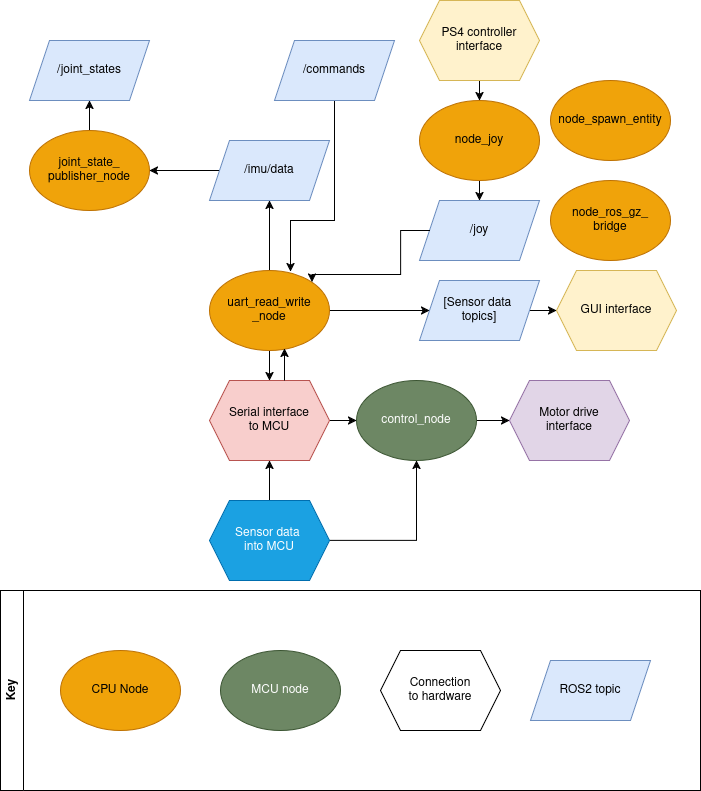

The diagram above was exported from draw.io. Its source (the exported page's mxGraphModel, read from the mxfile embedded in the PNG):
<mxGraphModel dx="1356" dy="800" grid="1" gridSize="10" guides="1" tooltips="1" connect="1" arrows="1" fold="1" page="1" pageScale="1" pageWidth="827" pageHeight="1169" math="0" shadow="0">
  <root>
    <mxCell id="0" />
    <mxCell id="1" parent="0" />
    <mxCell id="qtHPRajKQZpXdnnhEdOM-1" value="node_spawn_entity" style="ellipse;whiteSpace=wrap;html=1;fillColor=#f0a30a;fontColor=#000000;strokeColor=#BD7000;" parent="1" vertex="1">
      <mxGeometry x="614" y="340" width="120" height="80" as="geometry" />
    </mxCell>
    <mxCell id="qtHPRajKQZpXdnnhEdOM-9" value="&lt;div&gt;node_ros_gz_&lt;/div&gt;&lt;div&gt;bridge&lt;br&gt;&lt;/div&gt;" style="ellipse;whiteSpace=wrap;html=1;fillColor=#f0a30a;fontColor=#000000;strokeColor=#BD7000;" parent="1" vertex="1">
      <mxGeometry x="614" y="440" width="120" height="80" as="geometry" />
    </mxCell>
    <mxCell id="3gX2039DsPDXUxuPMJGw-35" style="edgeStyle=orthogonalEdgeStyle;rounded=0;orthogonalLoop=1;jettySize=auto;html=1;exitX=0.5;exitY=0;exitDx=0;exitDy=0;entryX=0.5;entryY=1;entryDx=0;entryDy=0;" parent="1" source="3gX2039DsPDXUxuPMJGw-2" target="3gX2039DsPDXUxuPMJGw-10" edge="1">
      <mxGeometry relative="1" as="geometry" />
    </mxCell>
    <mxCell id="3gX2039DsPDXUxuPMJGw-2" value="&lt;div&gt;joint_state_&lt;/div&gt;&lt;div&gt;publisher_node&lt;/div&gt;" style="ellipse;whiteSpace=wrap;html=1;fillColor=#f0a30a;fontColor=#000000;strokeColor=#BD7000;" parent="1" vertex="1">
      <mxGeometry x="93" y="390" width="120" height="80" as="geometry" />
    </mxCell>
    <mxCell id="IpfqDgIpvm_hmUc-7QZj-2" style="edgeStyle=orthogonalEdgeStyle;rounded=0;orthogonalLoop=1;jettySize=auto;html=1;exitX=0.5;exitY=1;exitDx=0;exitDy=0;entryX=0.5;entryY=0;entryDx=0;entryDy=0;" parent="1" source="3gX2039DsPDXUxuPMJGw-4" target="3gX2039DsPDXUxuPMJGw-9" edge="1">
      <mxGeometry relative="1" as="geometry" />
    </mxCell>
    <mxCell id="3gX2039DsPDXUxuPMJGw-4" value="node_joy" style="ellipse;whiteSpace=wrap;html=1;fillColor=#f0a30a;fontColor=#000000;strokeColor=#BD7000;" parent="1" vertex="1">
      <mxGeometry x="483" y="360" width="120" height="80" as="geometry" />
    </mxCell>
    <mxCell id="3gX2039DsPDXUxuPMJGw-32" style="edgeStyle=orthogonalEdgeStyle;rounded=0;orthogonalLoop=1;jettySize=auto;html=1;exitX=0.5;exitY=1;exitDx=0;exitDy=0;entryX=0.675;entryY=0.013;entryDx=0;entryDy=0;entryPerimeter=0;" parent="1" source="3gX2039DsPDXUxuPMJGw-7" target="3gX2039DsPDXUxuPMJGw-14" edge="1">
      <mxGeometry relative="1" as="geometry">
        <Array as="points">
          <mxPoint x="398" y="480" />
          <mxPoint x="354" y="480" />
        </Array>
      </mxGeometry>
    </mxCell>
    <mxCell id="3gX2039DsPDXUxuPMJGw-7" value="&lt;div&gt;/commands&lt;br&gt;&lt;/div&gt;" style="shape=parallelogram;perimeter=parallelogramPerimeter;whiteSpace=wrap;html=1;fixedSize=1;fillColor=#dae8fc;strokeColor=#6c8ebf;" parent="1" vertex="1">
      <mxGeometry x="338" y="300" width="120" height="60" as="geometry" />
    </mxCell>
    <mxCell id="3gX2039DsPDXUxuPMJGw-9" value="/joy" style="shape=parallelogram;perimeter=parallelogramPerimeter;whiteSpace=wrap;html=1;fixedSize=1;fillColor=#dae8fc;strokeColor=#6c8ebf;" parent="1" vertex="1">
      <mxGeometry x="483" y="460" width="120" height="60" as="geometry" />
    </mxCell>
    <mxCell id="3gX2039DsPDXUxuPMJGw-10" value="/joint_states" style="shape=parallelogram;perimeter=parallelogramPerimeter;whiteSpace=wrap;html=1;fixedSize=1;fillColor=#dae8fc;strokeColor=#6c8ebf;" parent="1" vertex="1">
      <mxGeometry x="93" y="300" width="120" height="60" as="geometry" />
    </mxCell>
    <mxCell id="3gX2039DsPDXUxuPMJGw-11" style="edgeStyle=orthogonalEdgeStyle;rounded=0;orthogonalLoop=1;jettySize=auto;html=1;exitX=1;exitY=0.5;exitDx=0;exitDy=0;entryX=0;entryY=0.5;entryDx=0;entryDy=0;" parent="1" source="3gX2039DsPDXUxuPMJGw-14" target="3gX2039DsPDXUxuPMJGw-18" edge="1">
      <mxGeometry relative="1" as="geometry">
        <Array as="points">
          <mxPoint x="473" y="570" />
          <mxPoint x="473" y="570" />
        </Array>
      </mxGeometry>
    </mxCell>
    <mxCell id="3gX2039DsPDXUxuPMJGw-27" style="edgeStyle=orthogonalEdgeStyle;rounded=0;orthogonalLoop=1;jettySize=auto;html=1;exitX=0.5;exitY=1;exitDx=0;exitDy=0;entryX=0.5;entryY=0;entryDx=0;entryDy=0;" parent="1" source="3gX2039DsPDXUxuPMJGw-14" target="3gX2039DsPDXUxuPMJGw-22" edge="1">
      <mxGeometry relative="1" as="geometry" />
    </mxCell>
    <mxCell id="3gX2039DsPDXUxuPMJGw-30" style="edgeStyle=orthogonalEdgeStyle;rounded=0;orthogonalLoop=1;jettySize=auto;html=1;exitX=0.5;exitY=0;exitDx=0;exitDy=0;entryX=0.5;entryY=1;entryDx=0;entryDy=0;" parent="1" source="3gX2039DsPDXUxuPMJGw-14" target="3gX2039DsPDXUxuPMJGw-17" edge="1">
      <mxGeometry relative="1" as="geometry" />
    </mxCell>
    <mxCell id="3gX2039DsPDXUxuPMJGw-14" value="&lt;div&gt;uart_read_write&lt;/div&gt;&lt;div&gt;_node&lt;br&gt;&lt;/div&gt;" style="ellipse;whiteSpace=wrap;html=1;fillColor=#f0a30a;fontColor=#000000;strokeColor=#BD7000;" parent="1" vertex="1">
      <mxGeometry x="273" y="530" width="120" height="80" as="geometry" />
    </mxCell>
    <mxCell id="3gX2039DsPDXUxuPMJGw-34" style="edgeStyle=orthogonalEdgeStyle;rounded=0;orthogonalLoop=1;jettySize=auto;html=1;exitX=0;exitY=0.5;exitDx=0;exitDy=0;entryX=1;entryY=0.5;entryDx=0;entryDy=0;" parent="1" source="3gX2039DsPDXUxuPMJGw-17" target="3gX2039DsPDXUxuPMJGw-2" edge="1">
      <mxGeometry relative="1" as="geometry" />
    </mxCell>
    <mxCell id="3gX2039DsPDXUxuPMJGw-17" value="/imu/data" style="shape=parallelogram;perimeter=parallelogramPerimeter;whiteSpace=wrap;html=1;fixedSize=1;fillColor=#dae8fc;strokeColor=#6c8ebf;" parent="1" vertex="1">
      <mxGeometry x="273" y="400" width="120" height="60" as="geometry" />
    </mxCell>
    <mxCell id="n1RRiVyJ-JgA6HlEx9Vq-2" style="edgeStyle=orthogonalEdgeStyle;rounded=0;orthogonalLoop=1;jettySize=auto;html=1;exitX=1;exitY=0.5;exitDx=0;exitDy=0;entryX=0;entryY=0.5;entryDx=0;entryDy=0;" edge="1" parent="1" source="3gX2039DsPDXUxuPMJGw-18" target="n1RRiVyJ-JgA6HlEx9Vq-1">
      <mxGeometry relative="1" as="geometry" />
    </mxCell>
    <mxCell id="3gX2039DsPDXUxuPMJGw-18" value="&lt;div&gt;[Sensor data&amp;nbsp;&lt;/div&gt;&lt;div&gt;topics]&lt;/div&gt;" style="shape=parallelogram;perimeter=parallelogramPerimeter;whiteSpace=wrap;html=1;fixedSize=1;fillColor=#dae8fc;strokeColor=#6c8ebf;" parent="1" vertex="1">
      <mxGeometry x="483" y="540" width="120" height="60" as="geometry" />
    </mxCell>
    <mxCell id="lZlg8sNpyd2dy3FEEQZz-3" style="edgeStyle=orthogonalEdgeStyle;rounded=0;orthogonalLoop=1;jettySize=auto;html=1;exitX=0.5;exitY=0;exitDx=0;exitDy=0;entryX=0.5;entryY=1;entryDx=0;entryDy=0;" parent="1" source="3gX2039DsPDXUxuPMJGw-20" target="3gX2039DsPDXUxuPMJGw-22" edge="1">
      <mxGeometry relative="1" as="geometry" />
    </mxCell>
    <mxCell id="lZlg8sNpyd2dy3FEEQZz-4" style="edgeStyle=orthogonalEdgeStyle;rounded=0;orthogonalLoop=1;jettySize=auto;html=1;exitX=1;exitY=0.5;exitDx=0;exitDy=0;entryX=0.5;entryY=1;entryDx=0;entryDy=0;" parent="1" source="3gX2039DsPDXUxuPMJGw-20" target="3gX2039DsPDXUxuPMJGw-24" edge="1">
      <mxGeometry relative="1" as="geometry" />
    </mxCell>
    <mxCell id="3gX2039DsPDXUxuPMJGw-20" value="&lt;div&gt;Sensor data&amp;nbsp;&lt;/div&gt;&lt;div&gt;into MCU&lt;/div&gt;" style="shape=hexagon;perimeter=hexagonPerimeter2;whiteSpace=wrap;html=1;fixedSize=1;fillColor=#1ba1e2;strokeColor=#006EAF;fontColor=#ffffff;" parent="1" vertex="1">
      <mxGeometry x="273" y="760" width="120" height="80" as="geometry" />
    </mxCell>
    <mxCell id="3gX2039DsPDXUxuPMJGw-28" style="edgeStyle=orthogonalEdgeStyle;rounded=0;orthogonalLoop=1;jettySize=auto;html=1;exitX=1;exitY=0.5;exitDx=0;exitDy=0;entryX=0;entryY=0.5;entryDx=0;entryDy=0;" parent="1" source="3gX2039DsPDXUxuPMJGw-22" target="3gX2039DsPDXUxuPMJGw-24" edge="1">
      <mxGeometry relative="1" as="geometry" />
    </mxCell>
    <mxCell id="3gX2039DsPDXUxuPMJGw-22" value="&lt;div&gt;Serial interface&lt;/div&gt;&lt;div&gt;to MCU&lt;br&gt;&lt;/div&gt;" style="shape=hexagon;perimeter=hexagonPerimeter2;whiteSpace=wrap;html=1;fixedSize=1;fillColor=#f8cecc;strokeColor=#b85450;" parent="1" vertex="1">
      <mxGeometry x="273" y="640" width="120" height="80" as="geometry" />
    </mxCell>
    <mxCell id="3gX2039DsPDXUxuPMJGw-29" style="edgeStyle=orthogonalEdgeStyle;rounded=0;orthogonalLoop=1;jettySize=auto;html=1;exitX=1;exitY=0.5;exitDx=0;exitDy=0;entryX=0;entryY=0.5;entryDx=0;entryDy=0;" parent="1" source="3gX2039DsPDXUxuPMJGw-24" target="3gX2039DsPDXUxuPMJGw-25" edge="1">
      <mxGeometry relative="1" as="geometry" />
    </mxCell>
    <mxCell id="3gX2039DsPDXUxuPMJGw-24" value="&lt;div&gt;control_node&lt;br&gt;&lt;/div&gt;" style="ellipse;whiteSpace=wrap;html=1;fillColor=#6d8764;fontColor=#ffffff;strokeColor=#3A5431;" parent="1" vertex="1">
      <mxGeometry x="420" y="640" width="120" height="80" as="geometry" />
    </mxCell>
    <mxCell id="3gX2039DsPDXUxuPMJGw-25" value="&lt;div&gt;Motor drive &lt;br&gt;&lt;/div&gt;&lt;div&gt;interface&lt;br&gt;&lt;/div&gt;" style="shape=hexagon;perimeter=hexagonPerimeter2;whiteSpace=wrap;html=1;fixedSize=1;fillColor=#e1d5e7;strokeColor=#9673a6;" parent="1" vertex="1">
      <mxGeometry x="573" y="640" width="120" height="80" as="geometry" />
    </mxCell>
    <mxCell id="IpfqDgIpvm_hmUc-7QZj-3" style="edgeStyle=orthogonalEdgeStyle;rounded=0;orthogonalLoop=1;jettySize=auto;html=1;exitX=0.5;exitY=1;exitDx=0;exitDy=0;entryX=0.5;entryY=0;entryDx=0;entryDy=0;" parent="1" source="3gX2039DsPDXUxuPMJGw-36" target="3gX2039DsPDXUxuPMJGw-4" edge="1">
      <mxGeometry relative="1" as="geometry" />
    </mxCell>
    <mxCell id="3gX2039DsPDXUxuPMJGw-36" value="&lt;div&gt;PS4 controller&lt;/div&gt;&lt;div&gt;interface&lt;br&gt;&lt;/div&gt;" style="shape=hexagon;perimeter=hexagonPerimeter2;whiteSpace=wrap;html=1;fixedSize=1;fillColor=#fff2cc;strokeColor=#d6b656;" parent="1" vertex="1">
      <mxGeometry x="483" y="260" width="120" height="80" as="geometry" />
    </mxCell>
    <mxCell id="3gX2039DsPDXUxuPMJGw-38" value="Key" style="swimlane;horizontal=0;whiteSpace=wrap;html=1;" parent="1" vertex="1">
      <mxGeometry x="64" y="850" width="700" height="200" as="geometry" />
    </mxCell>
    <mxCell id="3gX2039DsPDXUxuPMJGw-39" value="CPU Node" style="ellipse;whiteSpace=wrap;html=1;fillColor=#f0a30a;fontColor=#000000;strokeColor=#BD7000;" parent="3gX2039DsPDXUxuPMJGw-38" vertex="1">
      <mxGeometry x="60" y="60" width="120" height="80" as="geometry" />
    </mxCell>
    <mxCell id="3gX2039DsPDXUxuPMJGw-40" value="MCU node" style="ellipse;whiteSpace=wrap;html=1;fillColor=#6d8764;fontColor=#ffffff;strokeColor=#3A5431;" parent="3gX2039DsPDXUxuPMJGw-38" vertex="1">
      <mxGeometry x="220" y="60" width="120" height="80" as="geometry" />
    </mxCell>
    <mxCell id="3gX2039DsPDXUxuPMJGw-41" value="&lt;div&gt;Connection&lt;/div&gt;&lt;div&gt;to hardware&lt;br&gt;&lt;/div&gt;" style="shape=hexagon;perimeter=hexagonPerimeter2;whiteSpace=wrap;html=1;fixedSize=1;" parent="3gX2039DsPDXUxuPMJGw-38" vertex="1">
      <mxGeometry x="380" y="60" width="120" height="80" as="geometry" />
    </mxCell>
    <mxCell id="3gX2039DsPDXUxuPMJGw-42" value="ROS2 topic" style="shape=parallelogram;perimeter=parallelogramPerimeter;whiteSpace=wrap;html=1;fixedSize=1;fillColor=#dae8fc;strokeColor=#6c8ebf;" parent="3gX2039DsPDXUxuPMJGw-38" vertex="1">
      <mxGeometry x="530" y="70" width="120" height="60" as="geometry" />
    </mxCell>
    <mxCell id="IpfqDgIpvm_hmUc-7QZj-1" style="edgeStyle=orthogonalEdgeStyle;rounded=0;orthogonalLoop=1;jettySize=auto;html=1;exitX=0;exitY=0.5;exitDx=0;exitDy=0;entryX=1;entryY=0;entryDx=0;entryDy=0;" parent="1" source="3gX2039DsPDXUxuPMJGw-9" target="3gX2039DsPDXUxuPMJGw-14" edge="1">
      <mxGeometry relative="1" as="geometry">
        <Array as="points">
          <mxPoint x="464" y="490" />
          <mxPoint x="464" y="534" />
          <mxPoint x="375" y="534" />
        </Array>
      </mxGeometry>
    </mxCell>
    <mxCell id="lZlg8sNpyd2dy3FEEQZz-1" style="edgeStyle=orthogonalEdgeStyle;rounded=0;orthogonalLoop=1;jettySize=auto;html=1;exitX=0.625;exitY=0;exitDx=0;exitDy=0;entryX=0.625;entryY=0.975;entryDx=0;entryDy=0;entryPerimeter=0;" parent="1" source="3gX2039DsPDXUxuPMJGw-22" target="3gX2039DsPDXUxuPMJGw-14" edge="1">
      <mxGeometry relative="1" as="geometry" />
    </mxCell>
    <mxCell id="n1RRiVyJ-JgA6HlEx9Vq-1" value="GUI interface" style="shape=hexagon;perimeter=hexagonPerimeter2;whiteSpace=wrap;html=1;fixedSize=1;fillColor=#fff2cc;strokeColor=#d6b656;" vertex="1" parent="1">
      <mxGeometry x="620" y="530" width="120" height="80" as="geometry" />
    </mxCell>
  </root>
</mxGraphModel>